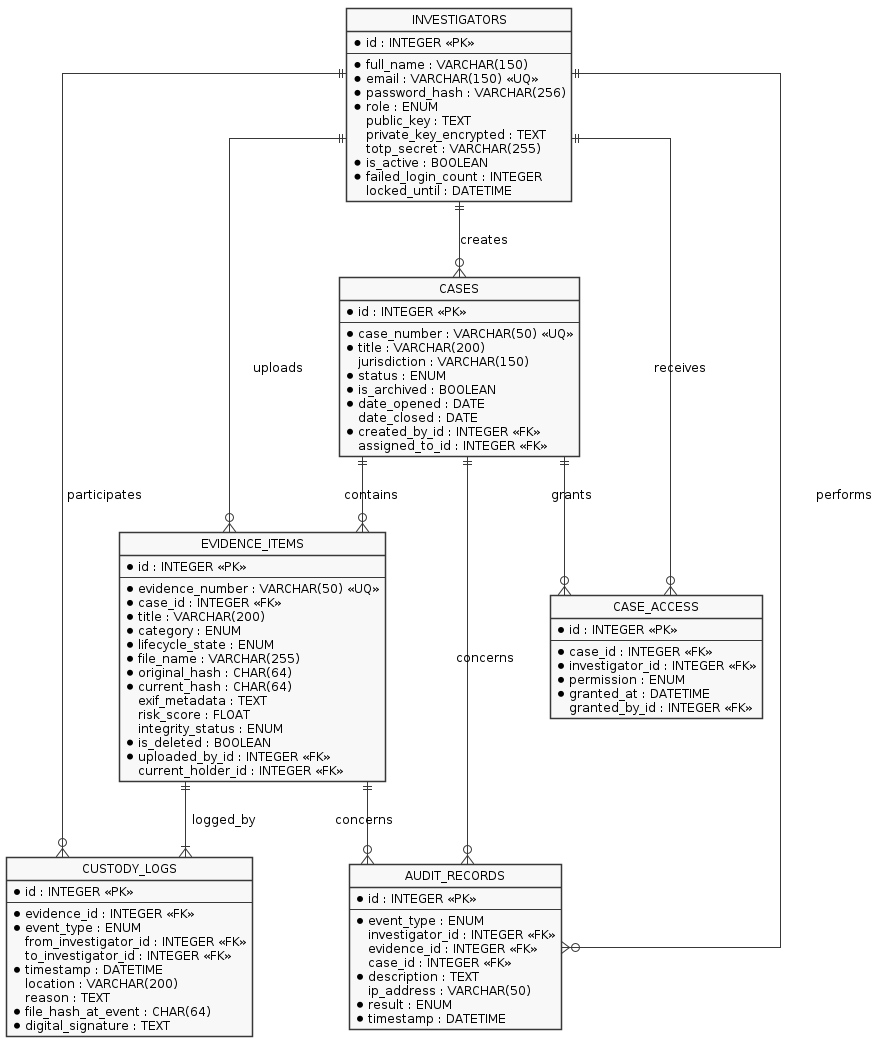

The diagram above was rendered by PlantUML. Its source (embedded in the PNG):
@startuml
skinparam monochrome true
skinparam shadowing false
skinparam defaultFontName Arial
skinparam defaultFontSize 12
skinparam backgroundColor white
hide circle
skinparam linetype ortho

entity "INVESTIGATORS" as INV {
  * id : INTEGER <<PK>>
  --
  * full_name : VARCHAR(150)
  * email : VARCHAR(150) <<UQ>>
  * password_hash : VARCHAR(256)
  * role : ENUM
  public_key : TEXT
  private_key_encrypted : TEXT
  totp_secret : VARCHAR(255)
  * is_active : BOOLEAN
  * failed_login_count : INTEGER
  locked_until : DATETIME
}

entity "CASES" as CASE {
  * id : INTEGER <<PK>>
  --
  * case_number : VARCHAR(50) <<UQ>>
  * title : VARCHAR(200)
  jurisdiction : VARCHAR(150)
  * status : ENUM
  * is_archived : BOOLEAN
  * date_opened : DATE
  date_closed : DATE
  * created_by_id : INTEGER <<FK>>
  assigned_to_id : INTEGER <<FK>>
}

entity "EVIDENCE_ITEMS" as EV {
  * id : INTEGER <<PK>>
  --
  * evidence_number : VARCHAR(50) <<UQ>>
  * case_id : INTEGER <<FK>>
  * title : VARCHAR(200)
  * category : ENUM
  * lifecycle_state : ENUM
  * file_name : VARCHAR(255)
  * original_hash : CHAR(64)
  * current_hash : CHAR(64)
  exif_metadata : TEXT
  risk_score : FLOAT
  integrity_status : ENUM
  * is_deleted : BOOLEAN
  * uploaded_by_id : INTEGER <<FK>>
  current_holder_id : INTEGER <<FK>>
}

entity "CUSTODY_LOGS" as CL {
  * id : INTEGER <<PK>>
  --
  * evidence_id : INTEGER <<FK>>
  * event_type : ENUM
  from_investigator_id : INTEGER <<FK>>
  to_investigator_id : INTEGER <<FK>>
  * timestamp : DATETIME
  location : VARCHAR(200)
  reason : TEXT
  * file_hash_at_event : CHAR(64)
  * digital_signature : TEXT
}

entity "AUDIT_RECORDS" as AR {
  * id : INTEGER <<PK>>
  --
  * event_type : ENUM
  investigator_id : INTEGER <<FK>>
  evidence_id : INTEGER <<FK>>
  case_id : INTEGER <<FK>>
  * description : TEXT
  ip_address : VARCHAR(50)
  * result : ENUM
  * timestamp : DATETIME
}

entity "CASE_ACCESS" as CA {
  * id : INTEGER <<PK>>
  --
  * case_id : INTEGER <<FK>>
  * investigator_id : INTEGER <<FK>>
  * permission : ENUM
  * granted_at : DATETIME
  granted_by_id : INTEGER <<FK>>
}

INV ||--o{ CASE : creates
INV ||--o{ EV : uploads
CASE ||--o{ EV : contains
EV ||--|{ CL : logged_by
INV ||--o{ CL : participates
INV ||--o{ AR : performs
EV ||--o{ AR : concerns
CASE ||--o{ AR : concerns
CASE ||--o{ CA : grants
INV ||--o{ CA : receives
@enduml